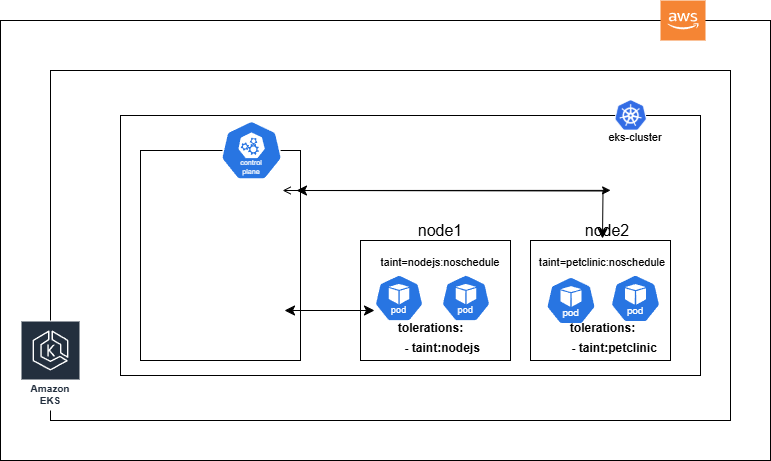

The diagram above was exported from draw.io. Its source (the exported page's mxGraphModel, read from the mxfile embedded in the PNG):
<mxGraphModel dx="880" dy="1687" grid="1" gridSize="8" guides="1" tooltips="1" connect="1" arrows="1" fold="1" page="1" pageScale="1" pageWidth="827" pageHeight="1169" math="0" shadow="0">
  <root>
    <mxCell id="0" />
    <mxCell id="1" parent="0" />
    <mxCell id="iYW1Rc_ga2yucF7mPTtf-2" value="" style="rounded=0;whiteSpace=wrap;html=1;" vertex="1" parent="1">
      <mxGeometry x="40" y="-450" width="770" height="440" as="geometry" />
    </mxCell>
    <mxCell id="iYW1Rc_ga2yucF7mPTtf-3" value="" style="outlineConnect=0;dashed=0;verticalLabelPosition=bottom;verticalAlign=top;align=center;html=1;shape=mxgraph.aws3.cloud_2;fillColor=#F58534;gradientColor=none;" vertex="1" parent="1">
      <mxGeometry x="700" y="-470" width="45" height="40" as="geometry" />
    </mxCell>
    <mxCell id="iYW1Rc_ga2yucF7mPTtf-6" value="" style="rounded=0;whiteSpace=wrap;html=1;" vertex="1" parent="1">
      <mxGeometry x="90" y="-400" width="680" height="350" as="geometry" />
    </mxCell>
    <mxCell id="iYW1Rc_ga2yucF7mPTtf-7" value="Amazon EKS" style="sketch=0;outlineConnect=0;fontColor=#232F3E;gradientColor=none;strokeColor=#ffffff;fillColor=#232F3E;dashed=0;verticalLabelPosition=middle;verticalAlign=bottom;align=center;html=1;whiteSpace=wrap;fontSize=10;fontStyle=1;spacing=3;shape=mxgraph.aws4.productIcon;prIcon=mxgraph.aws4.eks;" vertex="1" parent="1">
      <mxGeometry x="60" y="-150" width="60" height="90" as="geometry" />
    </mxCell>
    <mxCell id="iYW1Rc_ga2yucF7mPTtf-8" value="" style="rounded=0;whiteSpace=wrap;html=1;" vertex="1" parent="1">
      <mxGeometry x="160" y="-355" width="580" height="260" as="geometry" />
    </mxCell>
    <mxCell id="iYW1Rc_ga2yucF7mPTtf-12" value="" style="shape=image;imageAspect=0;aspect=fixed;verticalLabelPosition=bottom;verticalAlign=top;image=data:image/png,(base64 omitted: 7036 chars);" vertex="1" parent="1">
      <mxGeometry x="655.16" y="-370" width="30.95" height="30" as="geometry" />
    </mxCell>
    <mxCell id="iYW1Rc_ga2yucF7mPTtf-14" value="" style="rounded=0;whiteSpace=wrap;html=1;" vertex="1" parent="1">
      <mxGeometry x="180" y="-320" width="160" height="210" as="geometry" />
    </mxCell>
    <mxCell id="iYW1Rc_ga2yucF7mPTtf-15" value="" style="aspect=fixed;sketch=0;html=1;dashed=0;whitespace=wrap;verticalLabelPosition=bottom;verticalAlign=top;fillColor=#2875E2;strokeColor=#ffffff;points=[[0.005,0.63,0],[0.1,0.2,0],[0.9,0.2,0],[0.5,0,0],[0.995,0.63,0],[0.72,0.99,0],[0.5,1,0],[0.28,0.99,0]];shape=mxgraph.kubernetes.icon2;kubernetesLabel=1;prIcon=control_plane" vertex="1" parent="1">
      <mxGeometry x="260" y="-350" width="62.09" height="59.6" as="geometry" />
    </mxCell>
    <mxCell id="iYW1Rc_ga2yucF7mPTtf-16" value="" style="rounded=0;whiteSpace=wrap;html=1;" vertex="1" parent="1">
      <mxGeometry x="400" y="-230" width="150" height="120" as="geometry" />
    </mxCell>
    <mxCell id="iYW1Rc_ga2yucF7mPTtf-21" value="" style="rounded=0;whiteSpace=wrap;html=1;" vertex="1" parent="1">
      <mxGeometry x="570" y="-230" width="140" height="120" as="geometry" />
    </mxCell>
    <mxCell id="iYW1Rc_ga2yucF7mPTtf-22" value="" style="aspect=fixed;sketch=0;html=1;dashed=0;whitespace=wrap;verticalLabelPosition=bottom;verticalAlign=top;fillColor=#2875E2;strokeColor=#ffffff;points=[[0.005,0.63,0],[0.1,0.2,0],[0.9,0.2,0],[0.5,0,0],[0.995,0.63,0],[0.72,0.99,0],[0.5,1,0],[0.28,0.99,0]];shape=mxgraph.kubernetes.icon2;kubernetesLabel=1;prIcon=pod" vertex="1" parent="1">
      <mxGeometry x="414" y="-196.05" width="49.06" height="47.1" as="geometry" />
    </mxCell>
    <mxCell id="iYW1Rc_ga2yucF7mPTtf-25" value="" style="aspect=fixed;sketch=0;html=1;dashed=0;whitespace=wrap;verticalLabelPosition=bottom;verticalAlign=top;fillColor=#2875E2;strokeColor=#ffffff;points=[[0.005,0.63,0],[0.1,0.2,0],[0.9,0.2,0],[0.5,0,0],[0.995,0.63,0],[0.72,0.99,0],[0.5,1,0],[0.28,0.99,0]];shape=mxgraph.kubernetes.icon2;kubernetesLabel=1;prIcon=pod" vertex="1" parent="1">
      <mxGeometry x="585.5" y="-194" width="50" height="48" as="geometry" />
    </mxCell>
    <mxCell id="iYW1Rc_ga2yucF7mPTtf-26" value="node1" style="text;strokeColor=none;fillColor=none;html=1;align=center;verticalAlign=middle;whiteSpace=wrap;rounded=0;fontSize=16;" vertex="1" parent="1">
      <mxGeometry x="450" y="-250" width="60" height="20" as="geometry" />
    </mxCell>
    <mxCell id="iYW1Rc_ga2yucF7mPTtf-27" value="node2" style="text;strokeColor=none;fillColor=none;html=1;align=center;verticalAlign=middle;whiteSpace=wrap;rounded=0;fontSize=16;" vertex="1" parent="1">
      <mxGeometry x="617" y="-250" width="60" height="20" as="geometry" />
    </mxCell>
    <mxCell id="iYW1Rc_ga2yucF7mPTtf-28" value="&lt;font style=&quot;font-size: 11px;&quot;&gt;taint=nodejs:noschedule&lt;/font&gt;" style="text;strokeColor=none;fillColor=none;html=1;align=center;verticalAlign=middle;whiteSpace=wrap;rounded=0;fontSize=16;" vertex="1" parent="1">
      <mxGeometry x="405" y="-240" width="150" height="60" as="geometry" />
    </mxCell>
    <mxCell id="iYW1Rc_ga2yucF7mPTtf-29" value="" style="aspect=fixed;sketch=0;html=1;dashed=0;whitespace=wrap;verticalLabelPosition=bottom;verticalAlign=top;fillColor=#2875E2;strokeColor=#ffffff;points=[[0.005,0.63,0],[0.1,0.2,0],[0.9,0.2,0],[0.5,0,0],[0.995,0.63,0],[0.72,0.99,0],[0.5,1,0],[0.28,0.99,0]];shape=mxgraph.kubernetes.icon2;kubernetesLabel=1;prIcon=pod" vertex="1" parent="1">
      <mxGeometry x="480.94" y="-196.05" width="49.06" height="47.1" as="geometry" />
    </mxCell>
    <mxCell id="iYW1Rc_ga2yucF7mPTtf-30" value="&lt;font style=&quot;font-size: 11px;&quot;&gt;taint=petclinic:noschedule&lt;/font&gt;" style="text;strokeColor=none;fillColor=none;html=1;align=center;verticalAlign=middle;whiteSpace=wrap;rounded=0;fontSize=16;" vertex="1" parent="1">
      <mxGeometry x="567" y="-240" width="150" height="60" as="geometry" />
    </mxCell>
    <mxCell id="iYW1Rc_ga2yucF7mPTtf-33" value="" style="aspect=fixed;sketch=0;html=1;dashed=0;whitespace=wrap;verticalLabelPosition=bottom;verticalAlign=top;fillColor=#2875E2;strokeColor=#ffffff;points=[[0.005,0.63,0],[0.1,0.2,0],[0.9,0.2,0],[0.5,0,0],[0.995,0.63,0],[0.72,0.99,0],[0.5,1,0],[0.28,0.99,0]];shape=mxgraph.kubernetes.icon2;kubernetesLabel=1;prIcon=pod" vertex="1" parent="1">
      <mxGeometry x="650" y="-196.05" width="50" height="48" as="geometry" />
    </mxCell>
    <mxCell id="iYW1Rc_ga2yucF7mPTtf-35" value="&lt;font style=&quot;font-size: 12px;&quot;&gt;&lt;b&gt;tolerations:&lt;/b&gt;&lt;/font&gt;&lt;div&gt;&lt;font style=&quot;font-size: 12px;&quot;&gt;&lt;b&gt;&amp;nbsp; &amp;nbsp; &amp;nbsp; &amp;nbsp;- taint:nodejs&lt;/b&gt;&lt;/font&gt;&lt;/div&gt;" style="text;strokeColor=none;fillColor=none;html=1;align=center;verticalAlign=middle;whiteSpace=wrap;rounded=0;fontSize=16;" vertex="1" parent="1">
      <mxGeometry x="414" y="-148.95" width="113" height="28.95" as="geometry" />
    </mxCell>
    <mxCell id="iYW1Rc_ga2yucF7mPTtf-36" value="&lt;font style=&quot;font-size: 12px;&quot;&gt;&lt;b&gt;tolerations:&lt;/b&gt;&lt;/font&gt;&lt;div&gt;&lt;font style=&quot;font-size: 12px;&quot;&gt;&lt;b&gt;&amp;nbsp; &amp;nbsp; &amp;nbsp; &amp;nbsp;- taint:petclinic&lt;/b&gt;&lt;/font&gt;&lt;/div&gt;" style="text;strokeColor=none;fillColor=none;html=1;align=center;verticalAlign=middle;whiteSpace=wrap;rounded=0;fontSize=16;" vertex="1" parent="1">
      <mxGeometry x="585.5" y="-148.04999999999998" width="113" height="28.95" as="geometry" />
    </mxCell>
    <mxCell id="iYW1Rc_ga2yucF7mPTtf-37" value="&lt;font style=&quot;font-size: 11px;&quot;&gt;eks-cluster&lt;/font&gt;" style="text;strokeColor=none;fillColor=none;html=1;align=center;verticalAlign=middle;whiteSpace=wrap;rounded=0;fontSize=16;" vertex="1" parent="1">
      <mxGeometry x="645" y="-350" width="60" height="30" as="geometry" />
    </mxCell>
    <mxCell id="iYW1Rc_ga2yucF7mPTtf-44" value="" style="edgeStyle=none;orthogonalLoop=1;jettySize=auto;html=1;endArrow=classic;startArrow=classic;endSize=8;startSize=8;rounded=0;fontSize=12;curved=1;" edge="1" parent="1">
      <mxGeometry width="140" relative="1" as="geometry">
        <mxPoint x="324" y="-160" as="sourcePoint" />
        <mxPoint x="414" y="-160" as="targetPoint" />
        <Array as="points" />
      </mxGeometry>
    </mxCell>
    <mxCell id="iYW1Rc_ga2yucF7mPTtf-45" value="" style="edgeStyle=none;orthogonalLoop=1;jettySize=auto;html=1;endArrow=classic;startArrow=open;rounded=0;fontSize=12;curved=1;startFill=0;entryX=0.845;entryY=0.288;entryDx=0;entryDy=0;entryPerimeter=0;" edge="1" parent="1" target="iYW1Rc_ga2yucF7mPTtf-8">
      <mxGeometry width="140" relative="1" as="geometry">
        <mxPoint x="322.09000000000003" y="-280" as="sourcePoint" />
        <mxPoint x="462.09000000000003" y="-280" as="targetPoint" />
        <Array as="points" />
      </mxGeometry>
    </mxCell>
    <mxCell id="iYW1Rc_ga2yucF7mPTtf-65" value="" style="edgeStyle=orthogonalEdgeStyle;orthogonalLoop=1;jettySize=auto;html=1;endArrow=classic;startArrow=classic;endSize=8;startSize=8;rounded=0;fontSize=12;" edge="1" parent="1">
      <mxGeometry width="140" relative="1" as="geometry">
        <mxPoint x="336" y="-280" as="sourcePoint" />
        <mxPoint x="642" y="-232" as="targetPoint" />
      </mxGeometry>
    </mxCell>
  </root>
</mxGraphModel>